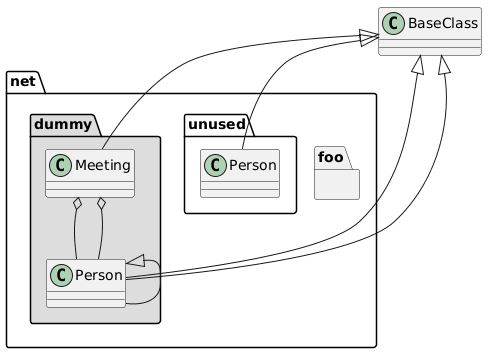

The diagram above was rendered by PlantUML. Its source (embedded in the PNG):
@startuml
' Split into 4 pages
page 2x2
skinparam pageMargin 10
skinparam pageExternalColor gray
skinparam pageBorderColor black

class BaseClass

namespace net.dummy #DDDDDD {
	.BaseClass <|-- Person
	Meeting o-- Person
	
	.BaseClass <|- Meeting

}

namespace net.foo {
  net.dummy.Person  <|- Person
  .BaseClass <|-- Person

  net.dummy.Meeting o-- Person
}

BaseClass <|-- net.unused.Person
@enduml